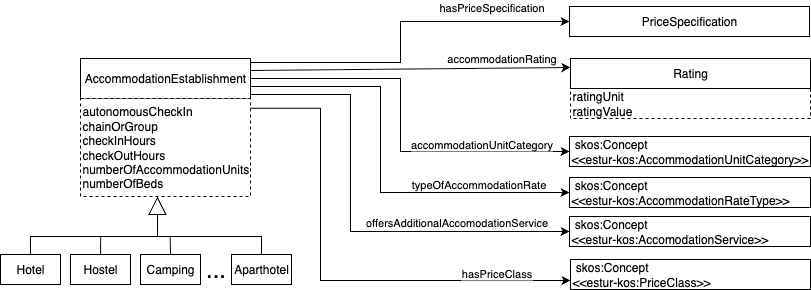

The diagram above was exported from draw.io. Its source (the exported page's mxGraphModel, read from the mxfile embedded in the PNG):
<mxGraphModel dx="1708" dy="598" grid="1" gridSize="10" guides="1" tooltips="1" connect="1" arrows="1" fold="1" page="1" pageScale="1" pageWidth="827" pageHeight="1169" math="0" shadow="0">
  <root>
    <mxCell id="0" />
    <mxCell id="1" parent="0" />
    <mxCell id="6wkrtci4uRoX6a258BpP-18" style="edgeStyle=orthogonalEdgeStyle;rounded=0;orthogonalLoop=1;jettySize=auto;html=1;exitX=1;exitY=0.7;exitDx=0;exitDy=0;entryX=0;entryY=0.5;entryDx=0;entryDy=0;" parent="1" source="6wkrtci4uRoX6a258BpP-1" target="6wkrtci4uRoX6a258BpP-5" edge="1">
      <mxGeometry relative="1" as="geometry">
        <mxPoint x="90" y="260" as="sourcePoint" />
        <Array as="points">
          <mxPoint x="110" y="200" />
          <mxPoint x="110" y="306" />
        </Array>
        <mxPoint x="270" y="300" as="targetPoint" />
      </mxGeometry>
    </mxCell>
    <mxCell id="6wkrtci4uRoX6a258BpP-24" value="typeOfAccommodationRate" style="edgeLabel;html=1;align=center;verticalAlign=middle;resizable=0;points=[];" parent="6wkrtci4uRoX6a258BpP-18" vertex="1" connectable="0">
      <mxGeometry x="0.469" y="5" relative="1" as="geometry">
        <mxPoint x="21" y="-4" as="offset" />
      </mxGeometry>
    </mxCell>
    <mxCell id="6wkrtci4uRoX6a258BpP-19" style="edgeStyle=orthogonalEdgeStyle;rounded=0;orthogonalLoop=1;jettySize=auto;html=1;exitX=1;exitY=0.9;exitDx=0;exitDy=0;entryX=0;entryY=0.5;entryDx=0;entryDy=0;" parent="1" source="6wkrtci4uRoX6a258BpP-1" target="6wkrtci4uRoX6a258BpP-7" edge="1">
      <mxGeometry relative="1" as="geometry">
        <mxPoint x="150" y="260" as="sourcePoint" />
        <Array as="points">
          <mxPoint x="80" y="208" />
          <mxPoint x="80" y="345" />
        </Array>
        <mxPoint x="280" y="340" as="targetPoint" />
      </mxGeometry>
    </mxCell>
    <mxCell id="6wkrtci4uRoX6a258BpP-25" value="offersAdditionalAccomodationService" style="edgeLabel;html=1;align=center;verticalAlign=middle;resizable=0;points=[];" parent="6wkrtci4uRoX6a258BpP-19" vertex="1" connectable="0">
      <mxGeometry x="0.4496" y="3" relative="1" as="geometry">
        <mxPoint x="11" y="-7" as="offset" />
      </mxGeometry>
    </mxCell>
    <mxCell id="6wkrtci4uRoX6a258BpP-33" style="edgeStyle=orthogonalEdgeStyle;rounded=0;orthogonalLoop=1;jettySize=auto;html=1;exitX=1;exitY=0.5;exitDx=0;exitDy=0;entryX=0;entryY=0.5;entryDx=0;entryDy=0;" parent="1" source="6wkrtci4uRoX6a258BpP-1" target="6wkrtci4uRoX6a258BpP-50" edge="1">
      <mxGeometry relative="1" as="geometry">
        <mxPoint x="2" y="243" as="sourcePoint" />
        <mxPoint x="299" y="298" as="targetPoint" />
        <Array as="points">
          <mxPoint x="130" y="192" />
          <mxPoint x="130" y="265" />
        </Array>
      </mxGeometry>
    </mxCell>
    <mxCell id="6wkrtci4uRoX6a258BpP-34" value="accommodationUnitCategory" style="edgeLabel;html=1;align=center;verticalAlign=middle;resizable=0;points=[];" parent="6wkrtci4uRoX6a258BpP-33" vertex="1" connectable="0">
      <mxGeometry x="0.6547" y="-1" relative="1" as="geometry">
        <mxPoint x="-21" y="-9" as="offset" />
      </mxGeometry>
    </mxCell>
    <mxCell id="6wkrtci4uRoX6a258BpP-1" value="AccommodationEstablishment" style="rounded=0;whiteSpace=wrap;html=1;snapToPoint=1;points=[[0.1,0],[0.2,0],[0.3,0],[0.4,0],[0.5,0],[0.6,0],[0.7,0],[0.8,0],[0.9,0],[0,0.1],[0,0.3],[0,0.5],[0,0.7],[0,0.9],[0.1,1],[0.2,1],[0.3,1],[0.4,1],[0.5,1],[0.6,1],[0.7,1],[0.8,1],[0.9,1],[1,0.1],[1,0.3],[1,0.5],[1,0.7],[1,0.9]];" parent="1" vertex="1">
      <mxGeometry x="-190" y="172" width="170" height="40" as="geometry" />
    </mxCell>
    <mxCell id="6wkrtci4uRoX6a258BpP-5" value="&lt;div style=&quot;&quot;&gt;&lt;span style=&quot;background-color: initial;&quot;&gt;&amp;nbsp;skos:Concept&lt;/span&gt;&lt;/div&gt;&lt;div style=&quot;&quot;&gt;&lt;span style=&quot;&quot;&gt;&amp;lt;&amp;lt;estur-kos:AccommodationRateType&amp;gt;&amp;gt;&lt;/span&gt;&lt;/div&gt;" style="rounded=0;whiteSpace=wrap;html=1;snapToPoint=1;points=[[0.1,0],[0.2,0],[0.3,0],[0.4,0],[0.5,0],[0.6,0],[0.7,0],[0.8,0],[0.9,0],[0,0.1],[0,0.3],[0,0.5],[0,0.7],[0,0.9],[0.1,1],[0.2,1],[0.3,1],[0.4,1],[0.5,1],[0.6,1],[0.7,1],[0.8,1],[0.9,1],[1,0.1],[1,0.3],[1,0.5],[1,0.7],[1,0.9]];align=left;" parent="1" vertex="1">
      <mxGeometry x="299" y="291" width="241" height="30" as="geometry" />
    </mxCell>
    <mxCell id="6wkrtci4uRoX6a258BpP-7" value="&lt;div style=&quot;&quot;&gt;&lt;span style=&quot;background-color: initial;&quot;&gt;&amp;nbsp;skos:Concept&lt;/span&gt;&lt;/div&gt;&lt;div style=&quot;&quot;&gt;&amp;lt;&amp;lt;estur-kos:AccomodationService&amp;gt;&amp;gt;&lt;/div&gt;" style="rounded=0;whiteSpace=wrap;html=1;snapToPoint=1;points=[[0.1,0],[0.2,0],[0.3,0],[0.4,0],[0.5,0],[0.6,0],[0.7,0],[0.8,0],[0.9,0],[0,0.1],[0,0.3],[0,0.5],[0,0.7],[0,0.9],[0.1,1],[0.2,1],[0.3,1],[0.4,1],[0.5,1],[0.6,1],[0.7,1],[0.8,1],[0.9,1],[1,0.1],[1,0.3],[1,0.5],[1,0.7],[1,0.9]];align=left;" parent="1" vertex="1">
      <mxGeometry x="299" y="330" width="241" height="30" as="geometry" />
    </mxCell>
    <mxCell id="6wkrtci4uRoX6a258BpP-26" value="ratingUnit&lt;div&gt;ratingValue&lt;/div&gt;" style="rounded=0;whiteSpace=wrap;html=1;snapToPoint=1;points=[[0.1,0],[0.2,0],[0.3,0],[0.4,0],[0.5,0],[0.6,0],[0.7,0],[0.8,0],[0.9,0],[0,0.1],[0,0.3],[0,0.5],[0,0.7],[0,0.9],[0.1,1],[0.2,1],[0.3,1],[0.4,1],[0.5,1],[0.6,1],[0.7,1],[0.8,1],[0.9,1],[1,0.1],[1,0.3],[1,0.5],[1,0.7],[1,0.9]];dashed=1;align=left;" parent="1" vertex="1">
      <mxGeometry x="300" y="202" width="240" height="30" as="geometry" />
    </mxCell>
    <mxCell id="6wkrtci4uRoX6a258BpP-27" value="&lt;div style=&quot;text-align: left;&quot;&gt;&lt;span style=&quot;background-color: transparent; color: light-dark(rgb(0, 0, 0), rgb(255, 255, 255));&quot;&gt;Rating&lt;/span&gt;&lt;/div&gt;" style="rounded=0;whiteSpace=wrap;html=1;snapToPoint=1;points=[[0.1,0],[0.2,0],[0.3,0],[0.4,0],[0.5,0],[0.6,0],[0.7,0],[0.8,0],[0.9,0],[0,0.1],[0,0.3],[0,0.5],[0,0.7],[0,0.9],[0.1,1],[0.2,1],[0.3,1],[0.4,1],[0.5,1],[0.6,1],[0.7,1],[0.8,1],[0.9,1],[1,0.1],[1,0.3],[1,0.5],[1,0.7],[1,0.9]];" parent="1" vertex="1">
      <mxGeometry x="300" y="172" width="240" height="30" as="geometry" />
    </mxCell>
    <mxCell id="6wkrtci4uRoX6a258BpP-28" value="autonomousCheckIn&lt;div&gt;chainOrGroup&lt;div&gt;checkInHours&lt;div&gt;checkOutHours&lt;/div&gt;&lt;div&gt;numberOfAccommodationUnits&lt;/div&gt;&lt;div&gt;numberOfBeds&lt;/div&gt;&lt;/div&gt;&lt;/div&gt;" style="rounded=0;whiteSpace=wrap;html=1;snapToPoint=1;points=[[0.1,0],[0.2,0],[0.3,0],[0.4,0],[0.5,0],[0.6,0],[0.7,0],[0.8,0],[0.9,0],[0,0.1],[0,0.3],[0,0.5],[0,0.7],[0,0.9],[0.1,1],[0.2,1],[0.3,1],[0.4,1],[0.5,1],[0.6,1],[0.7,1],[0.8,1],[0.9,1],[1,0.1],[1,0.3],[1,0.5],[1,0.7],[1,0.9]];dashed=1;align=left;" parent="1" vertex="1">
      <mxGeometry x="-190" y="212" width="170" height="98" as="geometry" />
    </mxCell>
    <mxCell id="6wkrtci4uRoX6a258BpP-46" style="edgeStyle=orthogonalEdgeStyle;rounded=0;orthogonalLoop=1;jettySize=auto;html=1;exitX=0.5;exitY=0;exitDx=0;exitDy=0;endArrow=none;endFill=0;" parent="1" source="6wkrtci4uRoX6a258BpP-35" edge="1">
      <mxGeometry relative="1" as="geometry">
        <mxPoint x="-100.28571428571445" y="350" as="targetPoint" />
      </mxGeometry>
    </mxCell>
    <mxCell id="6wkrtci4uRoX6a258BpP-35" value="Camping" style="rounded=0;whiteSpace=wrap;html=1;snapToPoint=1;points=[[0.1,0],[0.2,0],[0.3,0],[0.4,0],[0.5,0],[0.6,0],[0.7,0],[0.8,0],[0.9,0],[0,0.1],[0,0.3],[0,0.5],[0,0.7],[0,0.9],[0.1,1],[0.2,1],[0.3,1],[0.4,1],[0.5,1],[0.6,1],[0.7,1],[0.8,1],[0.9,1],[1,0.1],[1,0.3],[1,0.5],[1,0.7],[1,0.9]];" parent="1" vertex="1">
      <mxGeometry x="-130" y="368.0000000000002" width="60" height="30" as="geometry" />
    </mxCell>
    <mxCell id="6wkrtci4uRoX6a258BpP-36" value="Aparthotel" style="rounded=0;whiteSpace=wrap;html=1;snapToPoint=1;points=[[0.1,0],[0.2,0],[0.3,0],[0.4,0],[0.5,0],[0.6,0],[0.7,0],[0.8,0],[0.9,0],[0,0.1],[0,0.3],[0,0.5],[0,0.7],[0,0.9],[0.1,1],[0.2,1],[0.3,1],[0.4,1],[0.5,1],[0.6,1],[0.7,1],[0.8,1],[0.9,1],[1,0.1],[1,0.3],[1,0.5],[1,0.7],[1,0.9]];" parent="1" vertex="1">
      <mxGeometry x="-39" y="368.0000000000002" width="60" height="30" as="geometry" />
    </mxCell>
    <mxCell id="6wkrtci4uRoX6a258BpP-45" style="edgeStyle=orthogonalEdgeStyle;rounded=0;orthogonalLoop=1;jettySize=auto;html=1;exitX=0.5;exitY=0;exitDx=0;exitDy=0;endArrow=none;endFill=0;" parent="1" source="6wkrtci4uRoX6a258BpP-38" edge="1">
      <mxGeometry relative="1" as="geometry">
        <mxPoint x="-169.80952380952385" y="350" as="targetPoint" />
      </mxGeometry>
    </mxCell>
    <mxCell id="6wkrtci4uRoX6a258BpP-38" value="Hostel" style="rounded=0;whiteSpace=wrap;html=1;snapToPoint=1;points=[[0.1,0],[0.2,0],[0.3,0],[0.4,0],[0.5,0],[0.6,0],[0.7,0],[0.8,0],[0.9,0],[0,0.1],[0,0.3],[0,0.5],[0,0.7],[0,0.9],[0.1,1],[0.2,1],[0.3,1],[0.4,1],[0.5,1],[0.6,1],[0.7,1],[0.8,1],[0.9,1],[1,0.1],[1,0.3],[1,0.5],[1,0.7],[1,0.9]];" parent="1" vertex="1">
      <mxGeometry x="-200" y="368.0000000000002" width="60" height="30" as="geometry" />
    </mxCell>
    <mxCell id="6wkrtci4uRoX6a258BpP-39" value="Hotel" style="rounded=0;whiteSpace=wrap;html=1;snapToPoint=1;points=[[0.1,0],[0.2,0],[0.3,0],[0.4,0],[0.5,0],[0.6,0],[0.7,0],[0.8,0],[0.9,0],[0,0.1],[0,0.3],[0,0.5],[0,0.7],[0,0.9],[0.1,1],[0.2,1],[0.3,1],[0.4,1],[0.5,1],[0.6,1],[0.7,1],[0.8,1],[0.9,1],[1,0.1],[1,0.3],[1,0.5],[1,0.7],[1,0.9]];" parent="1" vertex="1">
      <mxGeometry x="-270" y="368.0000000000002" width="60" height="30" as="geometry" />
    </mxCell>
    <mxCell id="6wkrtci4uRoX6a258BpP-40" value="&lt;font style=&quot;font-size: 24px;&quot;&gt;...&lt;/font&gt;" style="text;html=1;align=center;verticalAlign=middle;resizable=0;points=[];autosize=1;strokeColor=none;fillColor=none;" parent="1" vertex="1">
      <mxGeometry x="-75" y="363" width="40" height="40" as="geometry" />
    </mxCell>
    <mxCell id="6wkrtci4uRoX6a258BpP-41" value="" style="endArrow=block;endSize=16;endFill=0;html=1;rounded=0;entryX=0.5;entryY=1;entryDx=0;entryDy=0;" parent="1" edge="1">
      <mxGeometry width="160" relative="1" as="geometry">
        <mxPoint x="-113" y="350" as="sourcePoint" />
        <mxPoint x="-113" y="310" as="targetPoint" />
      </mxGeometry>
    </mxCell>
    <mxCell id="6wkrtci4uRoX6a258BpP-42" value="" style="endArrow=none;html=1;rounded=0;exitX=0.5;exitY=0;exitDx=0;exitDy=0;entryX=0.5;entryY=0;entryDx=0;entryDy=0;" parent="1" source="6wkrtci4uRoX6a258BpP-39" target="6wkrtci4uRoX6a258BpP-36" edge="1">
      <mxGeometry width="50" height="50" relative="1" as="geometry">
        <mxPoint x="-93" y="310" as="sourcePoint" />
        <mxPoint x="-43" y="260" as="targetPoint" />
        <Array as="points">
          <mxPoint x="-240" y="350" />
          <mxPoint x="-9" y="350" />
        </Array>
      </mxGeometry>
    </mxCell>
    <mxCell id="6wkrtci4uRoX6a258BpP-50" value="&lt;div&gt;&lt;span style=&quot;background-color: initial;&quot;&gt;&amp;nbsp;skos:Concept&lt;/span&gt;&lt;/div&gt;&lt;div&gt;&amp;lt;&amp;lt;estur-kos:AccommodationUnitCategory&amp;gt;&amp;gt;&lt;/div&gt;" style="rounded=0;whiteSpace=wrap;html=1;snapToPoint=1;points=[[0.1,0],[0.2,0],[0.3,0],[0.4,0],[0.5,0],[0.6,0],[0.7,0],[0.8,0],[0.9,0],[0,0.1],[0,0.3],[0,0.5],[0,0.7],[0,0.9],[0.1,1],[0.2,1],[0.3,1],[0.4,1],[0.5,1],[0.6,1],[0.7,1],[0.8,1],[0.9,1],[1,0.1],[1,0.3],[1,0.5],[1,0.7],[1,0.9]];align=left;" parent="1" vertex="1">
      <mxGeometry x="299" y="250" width="241" height="30" as="geometry" />
    </mxCell>
    <mxCell id="0Jfy7Uk6m5QL5bWfhO5w-1" value="" style="endArrow=classic;html=1;rounded=0;exitX=1;exitY=0.3;exitDx=0;exitDy=0;entryX=0;entryY=0.3;entryDx=0;entryDy=0;" parent="1" source="6wkrtci4uRoX6a258BpP-1" target="6wkrtci4uRoX6a258BpP-27" edge="1">
      <mxGeometry width="50" height="50" relative="1" as="geometry">
        <mxPoint x="160" y="320" as="sourcePoint" />
        <mxPoint x="210" y="270" as="targetPoint" />
      </mxGeometry>
    </mxCell>
    <mxCell id="0Jfy7Uk6m5QL5bWfhO5w-3" value="accommodationRating" style="edgeLabel;html=1;align=center;verticalAlign=middle;resizable=0;points=[];" parent="1" vertex="1" connectable="0">
      <mxGeometry x="230" y="220" as="geometry">
        <mxPoint y="-49" as="offset" />
      </mxGeometry>
    </mxCell>
    <mxCell id="t8rJtFOThCJumAK_kOpz-1" value="&amp;nbsp;skos:Concept&lt;div&gt;&amp;lt;&amp;lt;estur-kos:PriceClass&amp;gt;&amp;gt;&lt;/div&gt;" style="rounded=0;whiteSpace=wrap;html=1;snapToPoint=1;points=[[0.1,0],[0.2,0],[0.3,0],[0.4,0],[0.5,0],[0.6,0],[0.7,0],[0.8,0],[0.9,0],[0,0.1],[0,0.3],[0,0.5],[0,0.7],[0,0.9],[0.1,1],[0.2,1],[0.3,1],[0.4,1],[0.5,1],[0.6,1],[0.7,1],[0.8,1],[0.9,1],[1,0.1],[1,0.3],[1,0.5],[1,0.7],[1,0.9]];align=left;" vertex="1" parent="1">
      <mxGeometry x="300" y="373" width="240" height="30" as="geometry" />
    </mxCell>
    <mxCell id="t8rJtFOThCJumAK_kOpz-2" style="edgeStyle=orthogonalEdgeStyle;rounded=0;orthogonalLoop=1;jettySize=auto;html=1;exitX=1;exitY=0.1;exitDx=0;exitDy=0;entryX=0;entryY=0.7;entryDx=0;entryDy=0;" edge="1" parent="1" source="6wkrtci4uRoX6a258BpP-28" target="t8rJtFOThCJumAK_kOpz-1">
      <mxGeometry relative="1" as="geometry">
        <mxPoint x="180" y="230" as="sourcePoint" />
        <mxPoint x="250" y="390" as="targetPoint" />
        <Array as="points">
          <mxPoint x="50" y="222" />
          <mxPoint x="50" y="394" />
        </Array>
      </mxGeometry>
    </mxCell>
    <mxCell id="t8rJtFOThCJumAK_kOpz-3" value="hasPriceClass" style="edgeLabel;html=1;align=center;verticalAlign=middle;resizable=0;points=[];" vertex="1" connectable="0" parent="t8rJtFOThCJumAK_kOpz-2">
      <mxGeometry x="0.6547" y="-1" relative="1" as="geometry">
        <mxPoint x="11" y="-9" as="offset" />
      </mxGeometry>
    </mxCell>
    <mxCell id="t8rJtFOThCJumAK_kOpz-5" value="&lt;div style=&quot;text-align: left;&quot;&gt;&lt;span style=&quot;background-color: transparent; color: light-dark(rgb(0, 0, 0), rgb(255, 255, 255));&quot;&gt;PriceSpecification&lt;/span&gt;&lt;/div&gt;" style="rounded=0;whiteSpace=wrap;html=1;snapToPoint=1;points=[[0.1,0],[0.2,0],[0.3,0],[0.4,0],[0.5,0],[0.6,0],[0.7,0],[0.8,0],[0.9,0],[0,0.1],[0,0.3],[0,0.5],[0,0.7],[0,0.9],[0.1,1],[0.2,1],[0.3,1],[0.4,1],[0.5,1],[0.6,1],[0.7,1],[0.8,1],[0.9,1],[1,0.1],[1,0.3],[1,0.5],[1,0.7],[1,0.9]];" vertex="1" parent="1">
      <mxGeometry x="299" y="120" width="240" height="30" as="geometry" />
    </mxCell>
    <mxCell id="t8rJtFOThCJumAK_kOpz-6" value="" style="endArrow=classic;html=1;rounded=0;exitX=1;exitY=0.1;exitDx=0;exitDy=0;entryX=0;entryY=0.5;entryDx=0;entryDy=0;" edge="1" parent="1" source="6wkrtci4uRoX6a258BpP-1" target="t8rJtFOThCJumAK_kOpz-5">
      <mxGeometry width="50" height="50" relative="1" as="geometry">
        <mxPoint x="140" y="183" as="sourcePoint" />
        <mxPoint x="460" y="180" as="targetPoint" />
        <Array as="points">
          <mxPoint x="130" y="176" />
          <mxPoint x="130" y="135" />
        </Array>
      </mxGeometry>
    </mxCell>
    <mxCell id="t8rJtFOThCJumAK_kOpz-7" value="hasPriceSpecification" style="edgeLabel;html=1;align=center;verticalAlign=middle;resizable=0;points=[];" vertex="1" connectable="0" parent="1">
      <mxGeometry x="220" y="120" as="geometry" />
    </mxCell>
  </root>
</mxGraphModel>